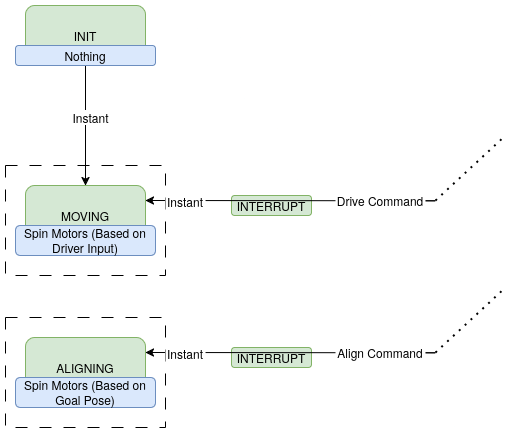

The diagram above was exported from draw.io. Its source (the exported page's mxGraphModel, read from the mxfile embedded in the PNG):
<mxGraphModel dx="1408" dy="758" grid="1" gridSize="10" guides="1" tooltips="1" connect="1" arrows="1" fold="1" page="1" pageScale="1" pageWidth="850" pageHeight="1100" math="0" shadow="0">
  <root>
    <mxCell id="0" />
    <mxCell id="1" parent="0" />
    <mxCell id="KmkDQmhvyMfo8U4C-xb4-35" value="" style="rounded=0;whiteSpace=wrap;html=1;dashed=1;dashPattern=12 12;" parent="1" vertex="1">
      <mxGeometry x="330" y="390" width="160" height="110" as="geometry" />
    </mxCell>
    <mxCell id="KmkDQmhvyMfo8U4C-xb4-18" value="INTERRUPT" style="rounded=1;whiteSpace=wrap;html=1;fillColor=#d5e8d4;strokeColor=#82b366;" parent="1" vertex="1">
      <mxGeometry x="556" y="420" width="80" height="20" as="geometry" />
    </mxCell>
    <mxCell id="KmkDQmhvyMfo8U4C-xb4-2" value="INIT" style="rounded=1;whiteSpace=wrap;html=1;fillColor=#d5e8d4;strokeColor=#82b366;" parent="1" vertex="1">
      <mxGeometry x="350" y="230" width="120" height="60" as="geometry" />
    </mxCell>
    <mxCell id="KmkDQmhvyMfo8U4C-xb4-6" value="MOVING" style="rounded=1;whiteSpace=wrap;html=1;fillColor=#d5e8d4;strokeColor=#82b366;" parent="1" vertex="1">
      <mxGeometry x="350" y="410" width="120" height="60" as="geometry" />
    </mxCell>
    <mxCell id="KmkDQmhvyMfo8U4C-xb4-25" style="edgeStyle=orthogonalEdgeStyle;rounded=0;orthogonalLoop=1;jettySize=auto;html=1;exitX=0.5;exitY=1;exitDx=0;exitDy=0;" parent="1" source="KmkDQmhvyMfo8U4C-xb4-9" target="KmkDQmhvyMfo8U4C-xb4-6" edge="1">
      <mxGeometry relative="1" as="geometry" />
    </mxCell>
    <mxCell id="uLSFopbzuTb3rlBcZSNf-17" value="&lt;font style=&quot;font-size: 12px;&quot;&gt;Instant&lt;/font&gt;" style="edgeLabel;html=1;align=center;verticalAlign=middle;resizable=0;points=[];" vertex="1" connectable="0" parent="KmkDQmhvyMfo8U4C-xb4-25">
      <mxGeometry x="-0.15" y="4" relative="1" as="geometry">
        <mxPoint as="offset" />
      </mxGeometry>
    </mxCell>
    <mxCell id="KmkDQmhvyMfo8U4C-xb4-9" value="Nothing" style="rounded=1;whiteSpace=wrap;html=1;fillColor=#dae8fc;strokeColor=#6c8ebf;" parent="1" vertex="1">
      <mxGeometry x="340" y="270" width="140" height="20" as="geometry" />
    </mxCell>
    <mxCell id="KmkDQmhvyMfo8U4C-xb4-14" value="Spin Motors (Based on Driver Input)" style="rounded=1;whiteSpace=wrap;html=1;fillColor=#dae8fc;strokeColor=#6c8ebf;" parent="1" vertex="1">
      <mxGeometry x="340" y="450" width="140" height="30" as="geometry" />
    </mxCell>
    <mxCell id="KmkDQmhvyMfo8U4C-xb4-32" style="edgeStyle=orthogonalEdgeStyle;rounded=0;orthogonalLoop=1;jettySize=auto;html=1;exitX=1;exitY=0.5;exitDx=0;exitDy=0;entryX=1;entryY=0.25;entryDx=0;entryDy=0;" parent="1" source="KmkDQmhvyMfo8U4C-xb4-36" target="KmkDQmhvyMfo8U4C-xb4-6" edge="1">
      <mxGeometry relative="1" as="geometry">
        <mxPoint x="760" y="425" as="sourcePoint" />
        <Array as="points">
          <mxPoint x="760" y="425" />
        </Array>
      </mxGeometry>
    </mxCell>
    <mxCell id="KmkDQmhvyMfo8U4C-xb4-29" value="" style="endArrow=none;dashed=1;html=1;dashPattern=1 3;strokeWidth=2;rounded=0;exitX=1;exitY=0.5;exitDx=0;exitDy=0;" parent="1" edge="1">
      <mxGeometry width="50" height="50" relative="1" as="geometry">
        <mxPoint x="760" y="425" as="sourcePoint" />
        <mxPoint x="830" y="360" as="targetPoint" />
      </mxGeometry>
    </mxCell>
    <mxCell id="KmkDQmhvyMfo8U4C-xb4-34" value="Instant" style="rounded=0;whiteSpace=wrap;html=1;dashed=1;dashPattern=1 4;strokeWidth=0;strokeColor=light-dark(#ffffff, #ededed);" parent="1" vertex="1">
      <mxGeometry x="490" y="413" width="40" height="25" as="geometry" />
    </mxCell>
    <mxCell id="KmkDQmhvyMfo8U4C-xb4-36" value="Drive Command" style="rounded=0;whiteSpace=wrap;html=1;strokeColor=none;" parent="1" vertex="1">
      <mxGeometry x="660" y="412.5" width="90" height="25.5" as="geometry" />
    </mxCell>
    <mxCell id="uLSFopbzuTb3rlBcZSNf-9" value="" style="rounded=0;whiteSpace=wrap;html=1;dashed=1;dashPattern=12 12;" vertex="1" parent="1">
      <mxGeometry x="330" y="542" width="160" height="110" as="geometry" />
    </mxCell>
    <mxCell id="uLSFopbzuTb3rlBcZSNf-10" value="INTERRUPT" style="rounded=1;whiteSpace=wrap;html=1;fillColor=#d5e8d4;strokeColor=#82b366;" vertex="1" parent="1">
      <mxGeometry x="556" y="572" width="80" height="20" as="geometry" />
    </mxCell>
    <mxCell id="uLSFopbzuTb3rlBcZSNf-11" value="ALIGNING" style="rounded=1;whiteSpace=wrap;html=1;fillColor=#d5e8d4;strokeColor=#82b366;" vertex="1" parent="1">
      <mxGeometry x="350" y="562" width="120" height="60" as="geometry" />
    </mxCell>
    <mxCell id="uLSFopbzuTb3rlBcZSNf-12" value="Spin Motors (Based on Goal Pose)" style="rounded=1;whiteSpace=wrap;html=1;fillColor=#dae8fc;strokeColor=#6c8ebf;" vertex="1" parent="1">
      <mxGeometry x="340" y="602" width="140" height="30" as="geometry" />
    </mxCell>
    <mxCell id="uLSFopbzuTb3rlBcZSNf-13" style="edgeStyle=orthogonalEdgeStyle;rounded=0;orthogonalLoop=1;jettySize=auto;html=1;exitX=1;exitY=0.5;exitDx=0;exitDy=0;entryX=1;entryY=0.25;entryDx=0;entryDy=0;" edge="1" parent="1" source="uLSFopbzuTb3rlBcZSNf-16" target="uLSFopbzuTb3rlBcZSNf-11">
      <mxGeometry relative="1" as="geometry">
        <mxPoint x="760" y="577" as="sourcePoint" />
        <Array as="points">
          <mxPoint x="760" y="577" />
        </Array>
      </mxGeometry>
    </mxCell>
    <mxCell id="uLSFopbzuTb3rlBcZSNf-14" value="" style="endArrow=none;dashed=1;html=1;dashPattern=1 3;strokeWidth=2;rounded=0;exitX=1;exitY=0.5;exitDx=0;exitDy=0;" edge="1" parent="1">
      <mxGeometry width="50" height="50" relative="1" as="geometry">
        <mxPoint x="760" y="577" as="sourcePoint" />
        <mxPoint x="830" y="512" as="targetPoint" />
      </mxGeometry>
    </mxCell>
    <mxCell id="uLSFopbzuTb3rlBcZSNf-15" value="Instant" style="rounded=0;whiteSpace=wrap;html=1;dashed=1;dashPattern=1 4;strokeWidth=0;strokeColor=light-dark(#ffffff, #ededed);" vertex="1" parent="1">
      <mxGeometry x="490" y="565" width="40" height="25" as="geometry" />
    </mxCell>
    <mxCell id="uLSFopbzuTb3rlBcZSNf-16" value="Align Command" style="rounded=0;whiteSpace=wrap;html=1;strokeColor=none;" vertex="1" parent="1">
      <mxGeometry x="660" y="564.5" width="90" height="25.5" as="geometry" />
    </mxCell>
  </root>
</mxGraphModel>